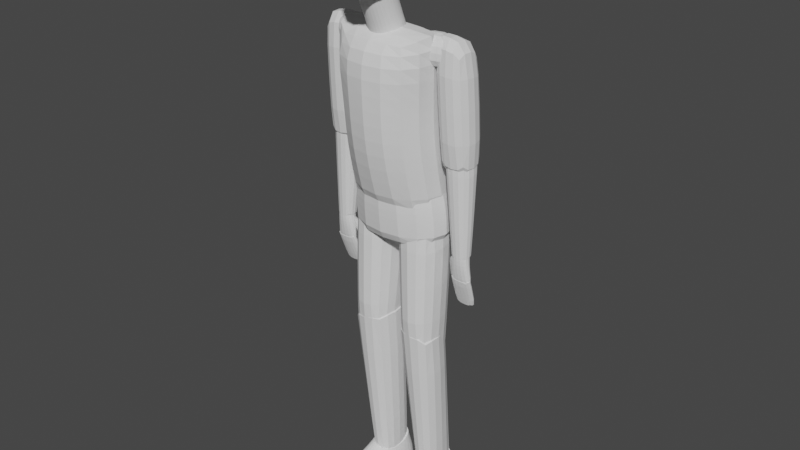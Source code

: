 # Source: people.blend  (saved by Blender 3.5.10; exported with 4.5.12 LTS)
import bpy
from mathutils import Matrix  # noqa: F401  (used for matrix-valued properties, if any)

bpy.ops.wm.read_factory_settings(use_empty=True)
scene = bpy.context.scene
scene.name = 'Scene'

# ---- collections
col_collection = bpy.data.collections.new('Collection'); scene.collection.children.link(col_collection)

# ---- world
world_world = bpy.data.worlds.new('World'); scene.world = world_world
world_world.use_nodes = True; world_world.node_tree.nodes.clear()
_N = world_world.node_tree.nodes; _L = world_world.node_tree.links
n0 = _N.new('ShaderNodeOutputWorld'); n0.name = 'World Output'; n0.location = (300, 300)
n1 = _N.new('ShaderNodeBackground'); n1.name = 'Background'; n1.location = (10, 300)
n1.inputs[0].default_value = (0.05088, 0.05088, 0.05088, 1.0)
_L.new(n1.outputs[0], n0.inputs[0])
n0.is_active_output = True
world_world.color = (0.05088, 0.05088, 0.05088)
world_world.use_sun_shadow = False
world_world.sun_shadow_jitter_overblur = 0.0

# ---- meshes
me_cube_001 = bpy.data.meshes.new('Cube.001')
me_cube_001.from_pydata([(-0.1927, -0.332, 3.25), (-0.1927, -0.337, 3.718), (-0.1927, 0.1343, 3.26), (-0.1927, 0.08976, 3.736), (0.1927, -0.332, 3.25), (0.1927, -0.337, 3.718), (0.1927, 0.1343, 3.26), (0.1927, 0.08976, 3.736)], [], [(0, 1, 3, 2), (2, 3, 7, 6), (6, 7, 5, 4), (4, 5, 1, 0), (2, 6, 4, 0), (7, 3, 1, 5)])
_k = {(0, 2): 0.23184, (1, 3): 0.2222, (3, 7): 0.11326, (4, 6): 0.23184, (5, 7): 0.2222, (0, 4): 0.38898}
me_cube_001.attributes.new('crease_edge', 'FLOAT', 'EDGE').data.foreach_set('value', [_k.get((min(e.vertices), max(e.vertices)), 0.0) for e in me_cube_001.edges])
_uv = me_cube_001.uv_layers.new(name='UVMap')
_uv.uv.foreach_set('vector', [0.375, 0.0, 0.625, 0.0, 0.625, 0.25, 0.375, 0.25, 0.375, 0.25, 0.625, 0.25, 0.625, 0.5, 0.375, 0.5, 0.375, 0.5, 0.625, 0.5, 0.625, 0.75, 0.375, 0.75, 0.375, 0.75, 0.625, 0.75, 0.625, 1.0, 0.375, 1.0, 0.125, 0.5, 0.375, 0.5, 0.375, 0.75, 0.125, 0.75, 0.625, 0.5, 0.875, 0.5, 0.875, 0.75, 0.625, 0.75])
me_cube_001.update()
me_cylinder = bpy.data.meshes.new('Cylinder')
me_cylinder.from_pydata([(0.0, 1.0, -1.0), (0.0, 1.0, 1.0), (0.1951, 0.9808, -1.0), (0.1951, 0.9808, 1.0), (0.3827, 0.9239, -1.0), (0.3827, 0.9239, 1.0), (0.5556, 0.8315, -1.0), (0.5556, 0.8315, 1.0), (0.7071, 0.7071, -1.0), (0.7071, 0.7071, 1.0), (0.8315, 0.5556, -1.0), (0.8315, 0.5556, 1.0), (0.9239, 0.3827, -1.0), (0.9239, 0.3827, 1.0), (0.9808, 0.1951, -1.0), (0.9808, 0.1951, 1.0), (1.0, 0.0, -1.0), (1.0, 0.0, 1.0), (0.9808, -0.1951, -1.0), (0.9808, -0.1951, 1.0), (0.9239, -0.3827, -1.0), (0.9239, -0.3827, 1.0), (0.8315, -0.5556, -1.0), (0.8315, -0.5556, 1.0), (0.7071, -0.7071, -1.0), (0.7071, -0.7071, 1.0), (0.5556, -0.8315, -1.0), (0.5556, -0.8315, 1.0), (0.3827, -0.9239, -1.0), (0.3827, -0.9239, 1.0), (0.1951, -0.9808, -1.0), (0.1951, -0.9808, 1.0), (0.0, -1.0, -1.0), (0.0, -1.0, 1.0), (-0.1951, -0.9808, -1.0), (-0.1951, -0.9808, 1.0), (-0.3827, -0.9239, -1.0), (-0.3827, -0.9239, 1.0), (-0.5556, -0.8315, -1.0), (-0.5556, -0.8315, 1.0), (-0.7071, -0.7071, -1.0), (-0.7071, -0.7071, 1.0), (-0.8315, -0.5556, -1.0), (-0.8315, -0.5556, 1.0), (-0.9239, -0.3827, -1.0), (-0.9239, -0.3827, 1.0), (-0.9808, -0.1951, -1.0), (-0.9808, -0.1951, 1.0), (-1.0, 0.0, -1.0), (-1.0, 0.0, 1.0), (-0.9808, 0.1951, -1.0), (-0.9808, 0.1951, 1.0), (-0.9239, 0.3827, -1.0), (-0.9239, 0.3827, 1.0), (-0.8315, 0.5556, -1.0), (-0.8315, 0.5556, 1.0), (-0.7071, 0.7071, -1.0), (-0.7071, 0.7071, 1.0), (-0.5556, 0.8315, -1.0), (-0.5556, 0.8315, 1.0), (-0.3827, 0.9239, -1.0), (-0.3827, 0.9239, 1.0), (-0.1951, 0.9808, -1.0), (-0.1951, 0.9808, 1.0)], [], [(0, 1, 3, 2), (2, 3, 5, 4), (4, 5, 7, 6), (6, 7, 9, 8), (8, 9, 11, 10), (10, 11, 13, 12), (12, 13, 15, 14), (14, 15, 17, 16), (16, 17, 19, 18), (18, 19, 21, 20), (20, 21, 23, 22), (22, 23, 25, 24), (24, 25, 27, 26), (26, 27, 29, 28), (28, 29, 31, 30), (30, 31, 33, 32), (32, 33, 35, 34), (34, 35, 37, 36), (36, 37, 39, 38), (38, 39, 41, 40), (40, 41, 43, 42), (42, 43, 45, 44), (44, 45, 47, 46), (46, 47, 49, 48), (48, 49, 51, 50), (50, 51, 53, 52), (52, 53, 55, 54), (54, 55, 57, 56), (56, 57, 59, 58), (58, 59, 61, 60), (3, 1, 63, 61, 59, 57, 55, 53, 51, 49, 47, 45, 43, 41, 39, 37, 35, 33, 31, 29, 27, 25, 23, 21, 19, 17, 15, 13, 11, 9, 7, 5), (60, 61, 63, 62), (62, 63, 1, 0), (0, 2, 4, 6, 8, 10, 12, 14, 16, 18, 20, 22, 24, 26, 28, 30, 32, 34, 36, 38, 40, 42, 44, 46, 48, 50, 52, 54, 56, 58, 60, 62)])
_uv = me_cylinder.uv_layers.new(name='UVMap')
_uv.uv.foreach_set('vector', [1.0, 0.5, 1.0, 1.0, 0.9688, 1.0, 0.9688, 0.5, 0.9688, 0.5, 0.9688, 1.0, 0.9375, 1.0, 0.9375, 0.5, 0.9375, 0.5, 0.9375, 1.0, 0.9062, 1.0, 0.9062, 0.5, 0.9062, 0.5, 0.9062, 1.0, 0.875, 1.0, 0.875, 0.5, 0.875, 0.5, 0.875, 1.0, 0.8438, 1.0, 0.8438, 0.5, 0.8438, 0.5, 0.8438, 1.0, 0.8125, 1.0, 0.8125, 0.5, 0.8125, 0.5, 0.8125, 1.0, 0.7812, 1.0, 0.7812, 0.5, 0.7812, 0.5, 0.7812, 1.0, 0.75, 1.0, 0.75, 0.5, 0.75, 0.5, 0.75, 1.0, 0.7188, 1.0, 0.7188, 0.5, 0.7188, 0.5, 0.7188, 1.0, 0.6875, 1.0, 0.6875, 0.5, 0.6875, 0.5, 0.6875, 1.0, 0.6562, 1.0, 0.6562, 0.5, 0.6562, 0.5, 0.6562, 1.0, 0.625, 1.0, 0.625, 0.5, 0.625, 0.5, 0.625, 1.0, 0.5938, 1.0, 0.5938, 0.5, 0.5938, 0.5, 0.5938, 1.0, 0.5625, 1.0, 0.5625, 0.5, 0.5625, 0.5, 0.5625, 1.0, 0.5312, 1.0, 0.5312, 0.5, 0.5312, 0.5, 0.5312, 1.0, 0.5, 1.0, 0.5, 0.5, 0.5, 0.5, 0.5, 1.0, 0.4688, 1.0, 0.4688, 0.5, 0.4688, 0.5, 0.4688, 1.0, 0.4375, 1.0, 0.4375, 0.5, 0.4375, 0.5, 0.4375, 1.0, 0.4062, 1.0, 0.4062, 0.5, 0.4062, 0.5, 0.4062, 1.0, 0.375, 1.0, 0.375, 0.5, 0.375, 0.5, 0.375, 1.0, 0.3438, 1.0, 0.3438, 0.5, 0.3438, 0.5, 0.3438, 1.0, 0.3125, 1.0, 0.3125, 0.5, 0.3125, 0.5, 0.3125, 1.0, 0.2812, 1.0, 0.2812, 0.5, 0.2812, 0.5, 0.2812, 1.0, 0.25, 1.0, 0.25, 0.5, 0.25, 0.5, 0.25, 1.0, 0.2188, 1.0, 0.2188, 0.5, 0.2188, 0.5, 0.2188, 1.0, 0.1875, 1.0, 0.1875, 0.5, 0.1875, 0.5, 0.1875, 1.0, 0.1562, 1.0, 0.1562, 0.5, 0.1562, 0.5, 0.1562, 1.0, 0.125, 1.0, 0.125, 0.5, 0.125, 0.5, 0.125, 1.0, 0.09375, 1.0, 0.09375, 0.5, 0.09375, 0.5, 0.09375, 1.0, 0.0625, 1.0, 0.0625, 0.5, 0.2968, 0.4854, 0.25, 0.49, 0.2032, 0.4854, 0.1582, 0.4717, 0.1167, 0.4496, 0.08029, 0.4197, 0.05045, 0.3833, 0.02827, 0.3418, 0.01461, 0.2968, 0.01, 0.25, 0.01461, 0.2032, 0.02827, 0.1582, 0.05045, 0.1167, 0.08029, 0.08029, 0.1167, 0.05045, 0.1582, 0.02827, 0.2032, 0.01461, 0.25, 0.01, 0.2968, 0.01461, 0.3418, 0.02827, 0.3833, 0.05045, 0.4197, 0.08029, 0.4496, 0.1167, 0.4717, 0.1582, 0.4854, 0.2032, 0.49, 0.25, 0.4854, 0.2968, 0.4717, 0.3418, 0.4496, 0.3833, 0.4197, 0.4197, 0.3833, 0.4496, 0.3418, 0.4717, 0.0625, 0.5, 0.0625, 1.0, 0.03125, 1.0, 0.03125, 0.5, 0.03125, 0.5, 0.03125, 1.0, 0.0, 1.0, 0.0, 0.5, 0.75, 0.49, 0.7968, 0.4854, 0.8418, 0.4717, 0.8833, 0.4496, 0.9197, 0.4197, 0.9496, 0.3833, 0.9717, 0.3418, 0.9854, 0.2968, 0.99, 0.25, 0.9854, 0.2032, 0.9717, 0.1582, 0.9496, 0.1167, 0.9197, 0.08029, 0.8833, 0.05045, 0.8418, 0.02827, 0.7968, 0.01461, 0.75, 0.01, 0.7032, 0.01461, 0.6582, 0.02827, 0.6167, 0.05045, 0.5803, 0.08029, 0.5504, 0.1167, 0.5283, 0.1582, 0.5146, 0.2032, 0.51, 0.25, 0.5146, 0.2968, 0.5283, 0.3418, 0.5504, 0.3833, 0.5803, 0.4197, 0.6167, 0.4496, 0.6582, 0.4717, 0.7032, 0.4854])
me_cylinder.update()
me_cube_002 = bpy.data.meshes.new('Cube.002')
me_cube_002.from_pydata([(-0.8564, -0.2608, -1.967), (-1.0, -0.6304, 0.9348), (-0.8564, 1.152, -2.022), (-1.0, 0.6304, 0.962), (0.8564, -0.2608, -1.967), (1.0, -0.6304, 0.9348), (0.8564, 1.152, -2.022), (1.0, 0.6304, 0.962), (-0.8258, -0.5598, -0.9982), (-0.8258, 0.9891, -0.9873), (0.8258, 0.9891, -0.9873), (0.8258, -0.5598, -0.9982), (-0.821, -0.6195, -0.04528), (-0.821, 0.9456, -0.0181), (0.821, 0.9456, -0.0181), (0.821, -0.6195, -0.04528)], [], [(12, 1, 3, 13), (13, 3, 7, 14), (14, 7, 5, 15), (15, 5, 1, 12), (2, 6, 4, 0), (7, 3, 1, 5), (4, 11, 8, 0), (6, 10, 11, 4), (2, 9, 10, 6), (0, 8, 9, 2), (11, 15, 12, 8), (10, 14, 15, 11), (9, 13, 14, 10), (8, 12, 13, 9)])
_k = {(0, 2): 0.47468, (1, 3): 0.5828, (2, 6): 0.60378, (3, 7): 0.20453, (4, 6): 0.47468, (5, 7): 0.5828, (0, 4): 0.47468}
me_cube_002.attributes.new('crease_edge', 'FLOAT', 'EDGE').data.foreach_set('value', [_k.get((min(e.vertices), max(e.vertices)), 0.0) for e in me_cube_002.edges])
_uv = me_cube_002.uv_layers.new(name='UVMap')
_uv.uv.foreach_set('vector', [0.543, 0.0, 0.625, 0.0, 0.625, 0.25, 0.543, 0.25, 0.543, 0.25, 0.625, 0.25, 0.625, 0.5, 0.543, 0.5, 0.543, 0.5, 0.625, 0.5, 0.625, 0.75, 0.543, 0.75, 0.543, 0.75, 0.625, 0.75, 0.625, 1.0, 0.543, 1.0, 0.125, 0.5, 0.375, 0.5, 0.375, 0.75, 0.125, 0.75, 0.625, 0.5, 0.875, 0.5, 0.875, 0.75, 0.625, 0.75, 0.375, 0.75, 0.461, 0.75, 0.461, 1.0, 0.375, 1.0, 0.375, 0.5, 0.461, 0.5, 0.461, 0.75, 0.375, 0.75, 0.375, 0.25, 0.461, 0.25, 0.461, 0.5, 0.375, 0.5, 0.375, 0.0, 0.461, 0.0, 0.461, 0.25, 0.375, 0.25, 0.461, 0.75, 0.543, 0.75, 0.543, 1.0, 0.461, 1.0, 0.461, 0.5, 0.543, 0.5, 0.543, 0.75, 0.461, 0.75, 0.461, 0.25, 0.543, 0.25, 0.543, 0.5, 0.461, 0.5, 0.461, 0.0, 0.543, 0.0, 0.543, 0.25, 0.461, 0.25])
me_cube_002.update()
me_cube_003 = bpy.data.meshes.new('Cube.003')
me_cube_003.from_pydata([(-1.0, -0.8006, -0.2537), (-0.8638, -0.8658, 0.9952), (-1.0, 0.7298, -0.228), (-0.8638, 0.7133, 0.8336), (1.0, -0.8006, -0.2537), (0.8638, -0.8658, 0.9952), (1.0, 0.7298, -0.228), (0.8638, 0.7133, 0.8336), (-1.0, -0.8963, 0.4907), (-1.0, 0.7941, 0.3539), (1.0, 0.7941, 0.3539), (1.0, -0.8963, 0.4907)], [], [(8, 1, 3, 9), (9, 3, 7, 10), (10, 7, 5, 11), (11, 5, 1, 8), (2, 6, 4, 0), (7, 3, 1, 5), (4, 11, 8, 0), (6, 10, 11, 4), (2, 9, 10, 6), (0, 8, 9, 2)])
_k = {(0, 2): 0.43956, (1, 3): 0.52578, (2, 6): 0.43956, (3, 7): 0.38268, (4, 6): 0.43956, (5, 7): 0.52578, (0, 4): 0.43956, (1, 5): 0.4052}
me_cube_003.attributes.new('crease_edge', 'FLOAT', 'EDGE').data.foreach_set('value', [_k.get((min(e.vertices), max(e.vertices)), 0.0) for e in me_cube_003.edges])
_uv = me_cube_003.uv_layers.new(name='UVMap')
_uv.uv.foreach_set('vector', [0.5, 0.0, 0.625, 0.0, 0.625, 0.25, 0.5, 0.25, 0.5, 0.25, 0.625, 0.25, 0.625, 0.5, 0.5, 0.5, 0.5, 0.5, 0.625, 0.5, 0.625, 0.75, 0.5, 0.75, 0.5, 0.75, 0.625, 0.75, 0.625, 1.0, 0.5, 1.0, 0.125, 0.5, 0.375, 0.5, 0.375, 0.75, 0.125, 0.75, 0.625, 0.5, 0.625, 0.25, 0.625, 0.0, 0.625, 0.75, 0.375, 0.75, 0.5, 0.75, 0.5, 1.0, 0.375, 1.0, 0.375, 0.5, 0.5, 0.5, 0.5, 0.75, 0.375, 0.75, 0.375, 0.25, 0.5, 0.25, 0.5, 0.5, 0.375, 0.5, 0.375, 0.0, 0.5, 0.0, 0.5, 0.25, 0.375, 0.25])
me_cube_003.update()
me_cube_004 = bpy.data.meshes.new('Cube.004')
me_cube_004.from_pydata([(-0.6014, -0.9346, -1.006), (-0.7143, -0.8645, 1.013), (-0.6014, 0.6896, -0.9895), (-0.5478, 1.059, 1.06), (0.6014, -0.9346, -1.006), (0.8751, -0.9673, 1.021), (0.6014, 0.6896, -0.9895), (0.8751, 1.261, 1.046)], [], [(0, 1, 3, 2), (2, 3, 7, 6), (6, 7, 5, 4), (4, 5, 1, 0), (2, 6, 4, 0), (7, 3, 1, 5)])
_k = {(0, 2): 0.82747, (1, 3): 0.31471, (2, 6): 0.68758, (3, 7): 0.4684, (4, 6): 0.50559, (5, 7): 1.0, (0, 4): 0.37543, (1, 5): 0.55055}
me_cube_004.attributes.new('crease_edge', 'FLOAT', 'EDGE').data.foreach_set('value', [_k.get((min(e.vertices), max(e.vertices)), 0.0) for e in me_cube_004.edges])
_uv = me_cube_004.uv_layers.new(name='UVMap')
_uv.uv.foreach_set('vector', [0.375, 0.0, 0.625, 0.0, 0.625, 0.25, 0.375, 0.25, 0.375, 0.25, 0.625, 0.25, 0.625, 0.5, 0.375, 0.5, 0.375, 0.5, 0.625, 0.5, 0.625, 0.75, 0.375, 0.75, 0.375, 0.75, 0.625, 0.75, 0.625, 1.0, 0.375, 1.0, 0.125, 0.5, 0.375, 0.5, 0.375, 0.75, 0.125, 0.75, 0.625, 0.5, 0.875, 0.5, 0.875, 0.75, 0.625, 0.75])
me_cube_004.update()
me_cube_005 = bpy.data.meshes.new('Cube.005')
me_cube_005.from_pydata([(-0.4421, -0.2425, -1.277), (-0.7388, -0.8645, 1.136), (-0.4421, 1.166, -1.269), (-0.5723, 0.6116, 1.168), (0.4176, -0.2425, -1.27), (0.7117, -0.9673, 1.221), (0.4176, 1.166, -1.262), (0.7117, 0.8144, 1.23)], [], [(0, 1, 3, 2), (2, 3, 7, 6), (6, 7, 5, 4), (4, 5, 1, 0), (2, 6, 4, 0), (7, 3, 1, 5)])
_k = {(0, 2): 0.82747, (1, 3): 0.48956, (2, 6): 0.9459, (3, 7): 0.47233, (4, 6): 0.50559, (5, 7): 0.57127, (0, 4): 0.95633, (1, 5): 0.74622}
me_cube_005.attributes.new('crease_edge', 'FLOAT', 'EDGE').data.foreach_set('value', [_k.get((min(e.vertices), max(e.vertices)), 0.0) for e in me_cube_005.edges])
_uv = me_cube_005.uv_layers.new(name='UVMap')
_uv.uv.foreach_set('vector', [0.375, 0.0, 0.625, 0.0, 0.625, 0.25, 0.375, 0.25, 0.375, 0.25, 0.625, 0.25, 0.625, 0.5, 0.375, 0.5, 0.375, 0.5, 0.625, 0.5, 0.625, 0.75, 0.375, 0.75, 0.375, 0.75, 0.625, 0.75, 0.625, 1.0, 0.375, 1.0, 0.125, 0.5, 0.375, 0.5, 0.375, 0.75, 0.125, 0.75, 0.625, 0.5, 0.875, 0.5, 0.875, 0.75, 0.625, 0.75])
me_cube_005.update()
me_cube_006 = bpy.data.meshes.new('Cube.006')
me_cube_006.from_pydata([(-0.6589, -0.5822, -0.5825), (-0.6589, -0.4796, 0.1055), (-1.0, 2.596, -0.536), (-0.7141, 2.234, 0.7575), (0.8271, -1.085, -0.5825), (0.8271, -0.9824, 0.1055), (1.0, 2.596, -0.536), (0.8234, 2.234, 0.7575), (-1.0, 0.7193, -0.5073), (-0.7696, 0.8551, 0.6684), (1.0, 0.7193, -0.5073), (0.6675, 0.7974, 0.4455), (-0.7844, 1.71, 0.427), (1.0, 1.528, -0.2494), (-1.0, 1.528, -0.2494), (0.8234, 1.71, 0.427), (-1.0, -0.05086, -0.5624), (0.8441, 0.02288, 0.1402), (-1.0, 0.08062, 0.3631), (1.0, -0.05086, -0.5624), (-1.961e-17, 2.937, -0.536), (1.884e-17, 2.574, 0.7575), (-4.47e-17, -1.368, -0.5825), (-5.614e-17, -1.266, 0.1055), (6.727e-18, 0.6332, 0.6684), (-2.941e-17, 0.7193, -0.5073), (0.0, 1.528, -0.2494), (8.072e-17, 1.71, 0.427), (-4.47e-17, 0.08062, 0.3631), (-3.163e-17, -0.05086, -0.5624)], [], [(14, 12, 3, 2), (20, 21, 7, 6), (19, 17, 5, 4), (22, 23, 1, 0), (29, 19, 4, 22), (28, 18, 1, 23), (27, 12, 9, 24), (26, 13, 10, 25), (13, 15, 11, 10), (16, 18, 9, 8), (6, 7, 15, 13), (20, 6, 13, 26), (21, 3, 12, 27), (8, 9, 12, 14), (0, 1, 18, 16), (24, 9, 18, 28), (25, 10, 19, 29), (10, 11, 17, 19), (8, 25, 29, 16), (11, 24, 28, 17), (7, 21, 27, 15), (2, 20, 26, 14), (14, 26, 25, 8), (15, 27, 24, 11), (17, 28, 23, 5), (16, 29, 22, 0), (4, 5, 23, 22), (2, 3, 21, 20)])
_k = {(0, 16): 0.13915, (3, 12): 1.0, (2, 20): 0.35225, (7, 21): 1.0, (6, 13): 0.58833, (4, 22): 0.06782, (1, 23): 0.54125, (8, 14): 0.13915, (10, 19): 0.58833, (11, 15): 1.0, (11, 24): 1.0, (8, 25): 0.84062, (9, 12): 1.0, (10, 13): 0.58833, (2, 14): 0.13915, (7, 15): 1.0, (14, 26): 0.51454, (8, 16): 0.13915, (4, 19): 0.58833, (6, 20): 0.35225, (3, 21): 1.0, (0, 22): 0.06782, (5, 23): 0.54125, (9, 24): 1.0, (10, 25): 0.84062, (13, 26): 0.51454}
me_cube_006.attributes.new('crease_edge', 'FLOAT', 'EDGE').data.foreach_set('value', [_k.get((min(e.vertices), max(e.vertices)), 0.0) for e in me_cube_006.edges])
_uv = me_cube_006.uv_layers.new(name='UVMap')
_uv.uv.foreach_set('vector', [0.375, 0.1674, 0.625, 0.1674, 0.625, 0.25, 0.375, 0.25, 0.375, 0.375, 0.625, 0.375, 0.625, 0.5, 0.375, 0.5, 0.375, 0.689, 0.625, 0.689, 0.625, 0.75, 0.375, 0.75, 0.375, 0.875, 0.625, 0.875, 0.625, 1.0, 0.375, 1.0, 0.25, 0.689, 0.375, 0.689, 0.375, 0.75, 0.25, 0.75, 0.75, 0.689, 0.875, 0.689, 0.875, 0.75, 0.75, 0.75, 0.75, 0.5826, 0.875, 0.5826, 0.875, 0.6281, 0.75, 0.6281, 0.25, 0.5826, 0.375, 0.5826, 0.375, 0.6281, 0.25, 0.6281, 0.375, 0.5826, 0.625, 0.5826, 0.625, 0.6281, 0.375, 0.6281, 0.375, 0.06096, 0.625, 0.06096, 0.625, 0.1219, 0.375, 0.1219, 0.375, 0.5, 0.625, 0.5, 0.625, 0.5826, 0.375, 0.5826, 0.25, 0.5, 0.375, 0.5, 0.375, 0.5826, 0.25, 0.5826, 0.75, 0.5, 0.875, 0.5, 0.875, 0.5826, 0.75, 0.5826, 0.375, 0.1219, 0.625, 0.1219, 0.625, 0.1674, 0.375, 0.1674, 0.375, 0.0, 0.625, 0.0, 0.625, 0.06096, 0.375, 0.06096, 0.75, 0.6281, 0.875, 0.6281, 0.875, 0.689, 0.75, 0.689, 0.25, 0.6281, 0.375, 0.6281, 0.375, 0.689, 0.25, 0.689, 0.375, 0.6281, 0.625, 0.6281, 0.625, 0.689, 0.375, 0.689, 0.125, 0.6281, 0.25, 0.6281, 0.25, 0.689, 0.125, 0.689, 0.625, 0.6281, 0.75, 0.6281, 0.75, 0.689, 0.625, 0.689, 0.625, 0.5, 0.75, 0.5, 0.75, 0.5826, 0.625, 0.5826, 0.125, 0.5, 0.25, 0.5, 0.25, 0.5826, 0.125, 0.5826, 0.125, 0.5826, 0.25, 0.5826, 0.25, 0.6281, 0.125, 0.6281, 0.625, 0.5826, 0.75, 0.5826, 0.75, 0.6281, 0.625, 0.6281, 0.625, 0.689, 0.75, 0.689, 0.75, 0.75, 0.625, 0.75, 0.125, 0.689, 0.25, 0.689, 0.25, 0.75, 0.125, 0.75, 0.375, 0.75, 0.625, 0.75, 0.625, 0.875, 0.375, 0.875, 0.375, 0.25, 0.625, 0.25, 0.625, 0.375, 0.375, 0.375])
me_cube_006.update()
me_cube_008 = bpy.data.meshes.new('Cube.008')
me_cube_008.from_pydata([(-0.6816, -0.7088, -2.312), (-0.5906, -1.082, 2.938), (-0.6816, 0.8362, -2.175), (-0.5906, 0.6361, 2.993), (0.8104, -0.7088, -2.243), (0.9545, -1.082, 3.044), (0.8104, 0.8362, -2.107), (0.9545, 0.6361, 3.099)], [], [(0, 1, 3, 2), (2, 3, 7, 6), (6, 7, 5, 4), (4, 5, 1, 0), (2, 6, 4, 0), (7, 3, 1, 5)])
_k = {(0, 2): 0.37332, (1, 3): 0.30579, (2, 6): 0.3165, (3, 7): 0.20047, (4, 6): 0.56229, (5, 7): 0.74565, (0, 4): 0.35469, (1, 5): 0.32377}
me_cube_008.attributes.new('crease_edge', 'FLOAT', 'EDGE').data.foreach_set('value', [_k.get((min(e.vertices), max(e.vertices)), 0.0) for e in me_cube_008.edges])
_uv = me_cube_008.uv_layers.new(name='UVMap')
_uv.uv.foreach_set('vector', [0.375, 0.0, 0.625, 0.0, 0.625, 0.25, 0.375, 0.25, 0.375, 0.25, 0.625, 0.25, 0.625, 0.5, 0.375, 0.5, 0.375, 0.5, 0.625, 0.5, 0.625, 0.75, 0.375, 0.75, 0.375, 0.75, 0.625, 0.75, 0.625, 1.0, 0.375, 1.0, 0.125, 0.5, 0.375, 0.5, 0.375, 0.75, 0.125, 0.75, 0.625, 0.5, 0.875, 0.5, 0.875, 0.75, 0.625, 0.75])
me_cube_008.update()
me_cube_009 = bpy.data.meshes.new('Cube.009')
me_cube_009.from_pydata([(-1.5, -0.9992, -1.264), (-2.172, -1.11, 0.7779), (-1.5, 1.416, -1.305), (-2.172, 0.8334, 0.6877), (1.506, -1.518, -1.16), (2.142, -1.629, 0.9237), (1.173, 1.634, -1.201), (1.809, 1.051, 0.8334)], [], [(0, 1, 3, 2), (2, 3, 7, 6), (6, 7, 5, 4), (4, 5, 1, 0), (2, 6, 4, 0), (7, 3, 1, 5)])
_k = {(0, 2): 0.30705, (2, 6): 0.30705, (4, 6): 0.30705, (0, 4): 0.30705}
me_cube_009.attributes.new('crease_edge', 'FLOAT', 'EDGE').data.foreach_set('value', [_k.get((min(e.vertices), max(e.vertices)), 0.0) for e in me_cube_009.edges])
_uv = me_cube_009.uv_layers.new(name='UVMap')
_uv.uv.foreach_set('vector', [0.375, 0.0, 0.625, 0.0, 0.625, 0.25, 0.375, 0.25, 0.375, 0.25, 0.625, 0.25, 0.625, 0.5, 0.375, 0.5, 0.375, 0.5, 0.625, 0.5, 0.625, 0.75, 0.375, 0.75, 0.375, 0.75, 0.625, 0.75, 0.625, 1.0, 0.375, 1.0, 0.125, 0.5, 0.375, 0.5, 0.375, 0.75, 0.125, 0.75, 0.625, 0.5, 0.875, 0.5, 0.875, 0.75, 0.625, 0.75])
me_cube_009.update()
me_cube_010 = bpy.data.meshes.new('Cube.010')
me_cube_010.from_pydata([(-0.5278, -0.3832, -1.472), (-0.5906, -0.627, 3.165), (-0.5278, 0.3353, -1.304), (-0.5906, 0.765, 3.273), (0.2797, -0.3832, -1.447), (0.727, -0.627, 3.325), (0.2797, 0.3353, -1.279), (0.727, 0.765, 3.432)], [], [(0, 1, 3, 2), (2, 3, 7, 6), (6, 7, 5, 4), (4, 5, 1, 0), (2, 6, 4, 0), (7, 3, 1, 5)])
_k = {(0, 2): 0.62187, (1, 3): 0.38676, (2, 6): 0.67335, (3, 7): 0.44393, (4, 6): 0.56229, (5, 7): 0.74565, (0, 4): 0.52648, (1, 5): 0.52312}
me_cube_010.attributes.new('crease_edge', 'FLOAT', 'EDGE').data.foreach_set('value', [_k.get((min(e.vertices), max(e.vertices)), 0.0) for e in me_cube_010.edges])
_uv = me_cube_010.uv_layers.new(name='UVMap')
_uv.uv.foreach_set('vector', [0.375, 0.0, 0.625, 0.0, 0.625, 0.25, 0.375, 0.25, 0.375, 0.25, 0.625, 0.25, 0.625, 0.5, 0.375, 0.5, 0.375, 0.5, 0.625, 0.5, 0.625, 0.75, 0.375, 0.75, 0.375, 0.75, 0.625, 0.75, 0.625, 1.0, 0.375, 1.0, 0.125, 0.5, 0.375, 0.5, 0.375, 0.75, 0.125, 0.75, 0.625, 0.5, 0.875, 0.5, 0.875, 0.75, 0.625, 0.75])
me_cube_010.update()
me_cube_011 = bpy.data.meshes.new('Cube.011')
me_cube_011.from_pydata([(-0.5521, -0.1618, -0.1305), (-0.381, -0.3544, 1.42), (-0.5521, 0.1565, 0.03173), (-0.3258, 0.3676, 1.292), (0.641, -0.1618, -0.09388), (0.4505, -0.3544, 1.412), (0.641, 0.1565, 0.06836), (0.5057, 0.3676, 1.284), (-0.4137, -0.3695, 0.7855), (-0.4137, 0.1788, 0.8797), (0.5987, 0.1788, 0.8942), (0.5987, -0.3695, 0.8)], [], [(8, 1, 3, 9), (9, 3, 7, 10), (10, 7, 5, 11), (11, 5, 1, 8), (2, 6, 4, 0), (7, 3, 1, 5), (4, 11, 8, 0), (6, 10, 11, 4), (2, 9, 10, 6), (0, 8, 9, 2)])
_k = {(0, 2): 0.50275, (1, 3): 0.34782, (2, 6): 0.4912, (3, 7): 0.35688, (4, 6): 0.6377, (5, 7): 0.39153, (0, 4): 0.45514, (1, 5): 0.5177}
me_cube_011.attributes.new('crease_edge', 'FLOAT', 'EDGE').data.foreach_set('value', [_k.get((min(e.vertices), max(e.vertices)), 0.0) for e in me_cube_011.edges])
_uv = me_cube_011.uv_layers.new(name='UVMap')
_uv.uv.foreach_set('vector', [0.5, 0.0, 0.625, 0.0, 0.625, 0.25, 0.5, 0.25, 0.5, 0.25, 0.625, 0.25, 0.625, 0.5, 0.5, 0.5, 0.5, 0.5, 0.625, 0.5, 0.625, 0.75, 0.5, 0.75, 0.5, 0.75, 0.625, 0.75, 0.625, 1.0, 0.5, 1.0, 0.125, 0.5, 0.375, 0.5, 0.375, 0.75, 0.125, 0.75, 0.625, 0.5, 0.875, 0.5, 0.875, 0.75, 0.625, 0.75, 0.375, 0.75, 0.5, 0.75, 0.5, 1.0, 0.375, 1.0, 0.375, 0.5, 0.5, 0.5, 0.5, 0.75, 0.375, 0.75, 0.375, 0.25, 0.5, 0.25, 0.5, 0.5, 0.375, 0.5, 0.375, 0.0, 0.5, 0.0, 0.5, 0.25, 0.375, 0.25])
me_cube_011.update()
me_cube_013 = bpy.data.meshes.new('Cube.013')
me_cube_013.from_pydata([(-0.7184, 0.2118, -0.9977), (-0.8064, -0.5469, 0.9358), (-0.7184, 0.5616, -0.8303), (-0.8064, 0.006351, 0.9682), (0.579, 0.2118, -0.9443), (0.5262, -0.5469, 0.971), (0.579, 0.5616, -0.7769), (0.5262, 0.006351, 1.003)], [], [(0, 1, 3, 2), (2, 3, 7, 6), (6, 7, 5, 4), (4, 5, 1, 0), (2, 6, 4, 0), (7, 3, 1, 5)])
_k = {(0, 2): 0.39939, (1, 3): 0.52238, (2, 6): 0.37115, (3, 7): 0.43123, (4, 6): 0.46168, (5, 7): 0.53086, (0, 4): 0.48942, (1, 5): 0.33468}
me_cube_013.attributes.new('crease_edge', 'FLOAT', 'EDGE').data.foreach_set('value', [_k.get((min(e.vertices), max(e.vertices)), 0.0) for e in me_cube_013.edges])
_uv = me_cube_013.uv_layers.new(name='UVMap')
_uv.uv.foreach_set('vector', [0.375, 0.0, 0.625, 0.0, 0.625, 0.25, 0.375, 0.25, 0.375, 0.25, 0.625, 0.25, 0.625, 0.5, 0.375, 0.5, 0.375, 0.5, 0.625, 0.5, 0.625, 0.75, 0.375, 0.75, 0.375, 0.75, 0.625, 0.75, 0.625, 1.0, 0.375, 1.0, 0.125, 0.5, 0.375, 0.5, 0.375, 0.75, 0.125, 0.75, 0.625, 0.5, 0.875, 0.5, 0.875, 0.75, 0.625, 0.75])
me_cube_013.update()
me_cube_014 = bpy.data.meshes.new('Cube.014')
me_cube_014.from_pydata([(-0.03535, -0.7417, -1.16), (-1.734, -0.6253, 2.709), (-0.1426, -0.08273, -1.044), (-1.265, 0.8904, 2.706), (0.7283, -0.6813, -1.151), (0.7712, -1.059, 0.4359), (0.6678, -0.1203, -1.123), (0.6161, 0.08166, 0.5653)], [], [(0, 1, 3, 2), (2, 3, 7, 6), (6, 7, 5, 4), (4, 5, 1, 0), (2, 6, 4, 0), (7, 3, 1, 5)])
_k = {(0, 2): 0.43513, (1, 3): 0.32826, (2, 6): 0.79264, (4, 6): 0.6607, (5, 7): 0.34534, (0, 4): 0.43513, (1, 5): 0.85452}
me_cube_014.attributes.new('crease_edge', 'FLOAT', 'EDGE').data.foreach_set('value', [_k.get((min(e.vertices), max(e.vertices)), 0.0) for e in me_cube_014.edges])
_uv = me_cube_014.uv_layers.new(name='UVMap')
_uv.uv.foreach_set('vector', [0.375, 0.0, 0.625, 0.0, 0.625, 0.25, 0.375, 0.25, 0.375, 0.25, 0.625, 0.25, 0.625, 0.5, 0.375, 0.5, 0.375, 0.5, 0.625, 0.5, 0.625, 0.75, 0.375, 0.75, 0.375, 0.75, 0.625, 0.75, 0.625, 1.0, 0.375, 1.0, 0.125, 0.5, 0.375, 0.5, 0.375, 0.75, 0.125, 0.75, 0.625, 0.5, 0.875, 0.5, 0.875, 0.75, 0.625, 0.75])
me_cube_014.update()
me_cube_015 = bpy.data.meshes.new('Cube.015')
me_cube_015.from_pydata([(-0.275, 0.05195, -0.7623), (-0.5085, -0.196, 1.74), (-0.275, 0.7325, -0.6695), (-0.5085, 0.5795, 1.71), (0.6936, 0.05195, -0.6203), (0.4603, -0.05456, 1.921), (0.6936, 0.7325, -0.5275), (0.4603, 0.721, 1.892)], [], [(0, 1, 3, 2), (2, 3, 7, 6), (6, 7, 5, 4), (4, 5, 1, 0), (2, 6, 4, 0), (7, 3, 1, 5)])
_k = {(0, 2): 0.32524, (1, 3): 0.56481, (2, 6): 0.41738, (3, 7): 0.39414, (4, 6): 0.37723, (5, 7): 0.56481, (0, 4): 0.49971, (1, 5): 0.41861}
me_cube_015.attributes.new('crease_edge', 'FLOAT', 'EDGE').data.foreach_set('value', [_k.get((min(e.vertices), max(e.vertices)), 0.0) for e in me_cube_015.edges])
_uv = me_cube_015.uv_layers.new(name='UVMap')
_uv.uv.foreach_set('vector', [0.375, 0.0, 0.625, 0.0, 0.625, 0.25, 0.375, 0.25, 0.375, 0.25, 0.625, 0.25, 0.625, 0.5, 0.375, 0.5, 0.375, 0.5, 0.625, 0.5, 0.625, 0.75, 0.375, 0.75, 0.375, 0.75, 0.625, 0.75, 0.625, 1.0, 0.375, 1.0, 0.125, 0.5, 0.375, 0.5, 0.375, 0.75, 0.125, 0.75, 0.625, 0.5, 0.875, 0.5, 0.875, 0.75, 0.625, 0.75])
me_cube_015.update()

# ---- objects
ob_empty = bpy.data.objects.new('Empty', None)
ob_empty_001 = bpy.data.objects.new('Empty.001', None)
ob_cube = bpy.data.objects.new('Cube', me_cube_001)
ob_cylinder = bpy.data.objects.new('Cylinder', me_cylinder)
ob_cube_001 = bpy.data.objects.new('Cube.001', me_cube_002)
ob_cube_002 = bpy.data.objects.new('Cube.002', me_cube_003)
ob_cube_003 = bpy.data.objects.new('Cube.003', me_cube_004)
ob_cube_004 = bpy.data.objects.new('Cube.004', me_cube_005)
ob_cube_005 = bpy.data.objects.new('Cube.005', me_cube_006)
ob_cube_006 = bpy.data.objects.new('Cube.006', me_cube_008)
ob_cube_007 = bpy.data.objects.new('Cube.007', me_cube_009)
ob_cube_008 = bpy.data.objects.new('Cube.008', me_cube_010)
ob_cube_009 = bpy.data.objects.new('Cube.009', me_cube_011)
ob_cube_010 = bpy.data.objects.new('Cube.010', me_cube_013)
ob_cube_011 = bpy.data.objects.new('Cube.011', me_cube_014)
ob_cube_012 = bpy.data.objects.new('Cube.012', me_cube_015)

# ---- transforms, parenting, visibility, modifiers, constraints
ob_empty.location = (1.059, 1.732, 1.976)
ob_empty.rotation_euler = (1.571, -0.0, 0.0)
ob_empty.empty_display_type = 'IMAGE'
ob_empty.empty_display_size = 5.0
ob_empty_001.location = (1.276, 0.0, 1.976)
ob_empty_001.rotation_euler = (1.571, -0.0, 1.571)
ob_empty_001.empty_display_type = 'IMAGE'
ob_empty_001.empty_display_size = 5.0
ob_cube.location = (0.0, 0.0, 0.0)
_m = ob_cube.modifiers.new('Subdivision', 'SUBSURF')
_m.levels = 2
ob_cylinder.location = (3.05e-18, -0.04533, 3.218)
ob_cylinder.rotation_euler = (0.3863, -8.366e-17, -1.636e-17)
ob_cylinder.scale = (0.09975, 0.09975, 0.1572)
ob_cube_001.location = (0.0, 0.0, 2.769)
ob_cube_001.scale = (0.3639, 0.3639, 0.3639)
_m = ob_cube_001.modifiers.new('Subdivision', 'SUBSURF')
_m.levels = 2
ob_cube_002.location = (0.0, 0.174, 1.912)
ob_cube_002.scale = (0.335, 0.3074, 0.3074)
_m = ob_cube_002.modifiers.new('Subdivision', 'SUBSURF')
_m.levels = 2
ob_cube_003.location = (-0.1765, 0.1509, 1.558)
ob_cube_003.scale = (0.2018, 0.2018, 0.4699)
_m = ob_cube_003.modifiers.new('Subdivision', 'SUBSURF')
_m.levels = 2
_m = ob_cube_003.modifiers.new('Mirror', 'MIRROR')
_m.mirror_object = ob_cube_001
ob_cube_004.location = (-0.1765, 0.1509, 0.6955)
ob_cube_004.scale = (0.2018, 0.2018, 0.4699)
_m = ob_cube_004.modifiers.new('Subdivision', 'SUBSURF')
_m.levels = 2
_m = ob_cube_004.modifiers.new('Mirror', 'MIRROR')
_m.mirror_object = ob_cube_001
ob_cube_005.location = (-0.1823, -1.071e-08, 0.07975)
ob_cube_005.scale = (0.108, 0.1508, 0.1508)
_m = ob_cube_005.modifiers.new('Mirror', 'MIRROR')
_m.mirror_object = ob_cube_001
_m = ob_cube_005.modifiers.new('Subdivision', 'SUBSURF')
_m.levels = 2
ob_cube_006.location = (-0.4127, 0.1442, 2.641)
ob_cube_006.scale = (0.151, 0.151, 0.151)
_m = ob_cube_006.modifiers.new('Mirror', 'MIRROR')
_m.mirror_object = ob_cube_001
_m = ob_cube_006.modifiers.new('Subdivision', 'SUBSURF')
_m.levels = 2
ob_cube_007.location = (-0.277, 0.1049, 3.025)
ob_cube_007.scale = (0.09544, 0.09544, 0.09544)
_m = ob_cube_007.modifiers.new('Subdivision', 'SUBSURF')
_m.levels = 2
_m = ob_cube_007.modifiers.new('Mirror', 'MIRROR')
_m.mirror_object = ob_cube_001
ob_cube_008.location = (-0.4127, 0.1442, 2.001)
ob_cube_008.scale = (0.151, 0.151, 0.151)
_m = ob_cube_008.modifiers.new('Mirror', 'MIRROR')
_m.mirror_object = ob_cube_001
_m = ob_cube_008.modifiers.new('Subdivision', 'SUBSURF')
_m.levels = 2
ob_cube_009.location = (-0.4409, 0.1431, 1.644)
ob_cube_009.scale = (0.1212, 0.1519, 0.1519)
_m = ob_cube_009.modifiers.new('Subdivision', 'SUBSURF')
_m.levels = 2
_m = ob_cube_009.modifiers.new('Mirror', 'MIRROR')
_m.mirror_object = ob_cube_001
ob_cube_010.location = (-0.4206, 0.1621, 1.558)
ob_cube_010.scale = (0.1084, 0.1084, 0.1084)
_m = ob_cube_010.modifiers.new('Mirror', 'MIRROR')
_m.mirror_object = ob_cube_001
_m = ob_cube_010.modifiers.new('Subdivision', 'SUBSURF')
_m.levels = 2
ob_cube_011.location = (-0.3708, 0.1866, 1.69)
ob_cube_011.rotation_euler = (0.0, -0.0, 0.839)
ob_cube_011.scale = (0.05344, 0.05344, 0.05344)
_m = ob_cube_011.modifiers.new('Subdivision', 'SUBSURF')
_m.levels = 2
_m = ob_cube_011.modifiers.new('Mirror', 'MIRROR')
_m.mirror_object = ob_cube_001
ob_cube_012.location = (-0.3501, 0.1886, 1.572)
ob_cube_012.rotation_euler = (0.2198, 0.073, -3.94e-08)
ob_cube_012.scale = (0.03666, 0.04486, 0.04285)
_m = ob_cube_012.modifiers.new('Subdivision', 'SUBSURF')
_m.levels = 2
_m = ob_cube_012.modifiers.new('Mirror', 'MIRROR')
_m.mirror_object = ob_cube_001

# ---- collection membership
col_collection.objects.link(ob_empty)
col_collection.objects.link(ob_empty_001)
col_collection.objects.link(ob_cube)
col_collection.objects.link(ob_cylinder)
col_collection.objects.link(ob_cube_001)
col_collection.objects.link(ob_cube_002)
col_collection.objects.link(ob_cube_003)
col_collection.objects.link(ob_cube_004)
col_collection.objects.link(ob_cube_005)
col_collection.objects.link(ob_cube_006)
col_collection.objects.link(ob_cube_007)
col_collection.objects.link(ob_cube_008)
col_collection.objects.link(ob_cube_009)
col_collection.objects.link(ob_cube_010)
col_collection.objects.link(ob_cube_011)
col_collection.objects.link(ob_cube_012)

# ---- scene / render settings (as saved in the file)
scene.frame_start = 1; scene.frame_end = 250; scene.frame_set(2)
scene.render.engine = 'BLENDER_EEVEE_NEXT'
scene.cycles.sampling_pattern = 'TABULATED_SOBOL'
scene.view_settings.view_transform = 'Filmic'
bpy.context.view_layer.update()

# ---- added for rendering (the .blend has no active camera and no usable light): camera, sun
cam_auto = bpy.data.cameras.new('AutoCamera')
cam_auto.lens = 50.0
cam_auto.sensor_width = 36.0
cam_auto.clip_end = 1000.0
ob_auto_camera = bpy.data.objects.new('AutoCamera', cam_auto)
scene.collection.objects.link(ob_auto_camera)
ob_auto_camera.location = (3.68946, -4.31173, 4.81555)
ob_auto_camera.rotation_euler = (1.09748, -7.21219e-08, 0.694738)
scene.camera = ob_auto_camera
light_auto_sun = bpy.data.lights.new('AutoSun', 'SUN')
light_auto_sun.energy = 3.0
light_auto_sun.angle = 0.0523599
ob_auto_sun = bpy.data.objects.new('AutoSun', light_auto_sun)
scene.collection.objects.link(ob_auto_sun)
ob_auto_sun.rotation_euler = (0.872665, 0.174533, 0.523599)
bpy.context.view_layer.update()
